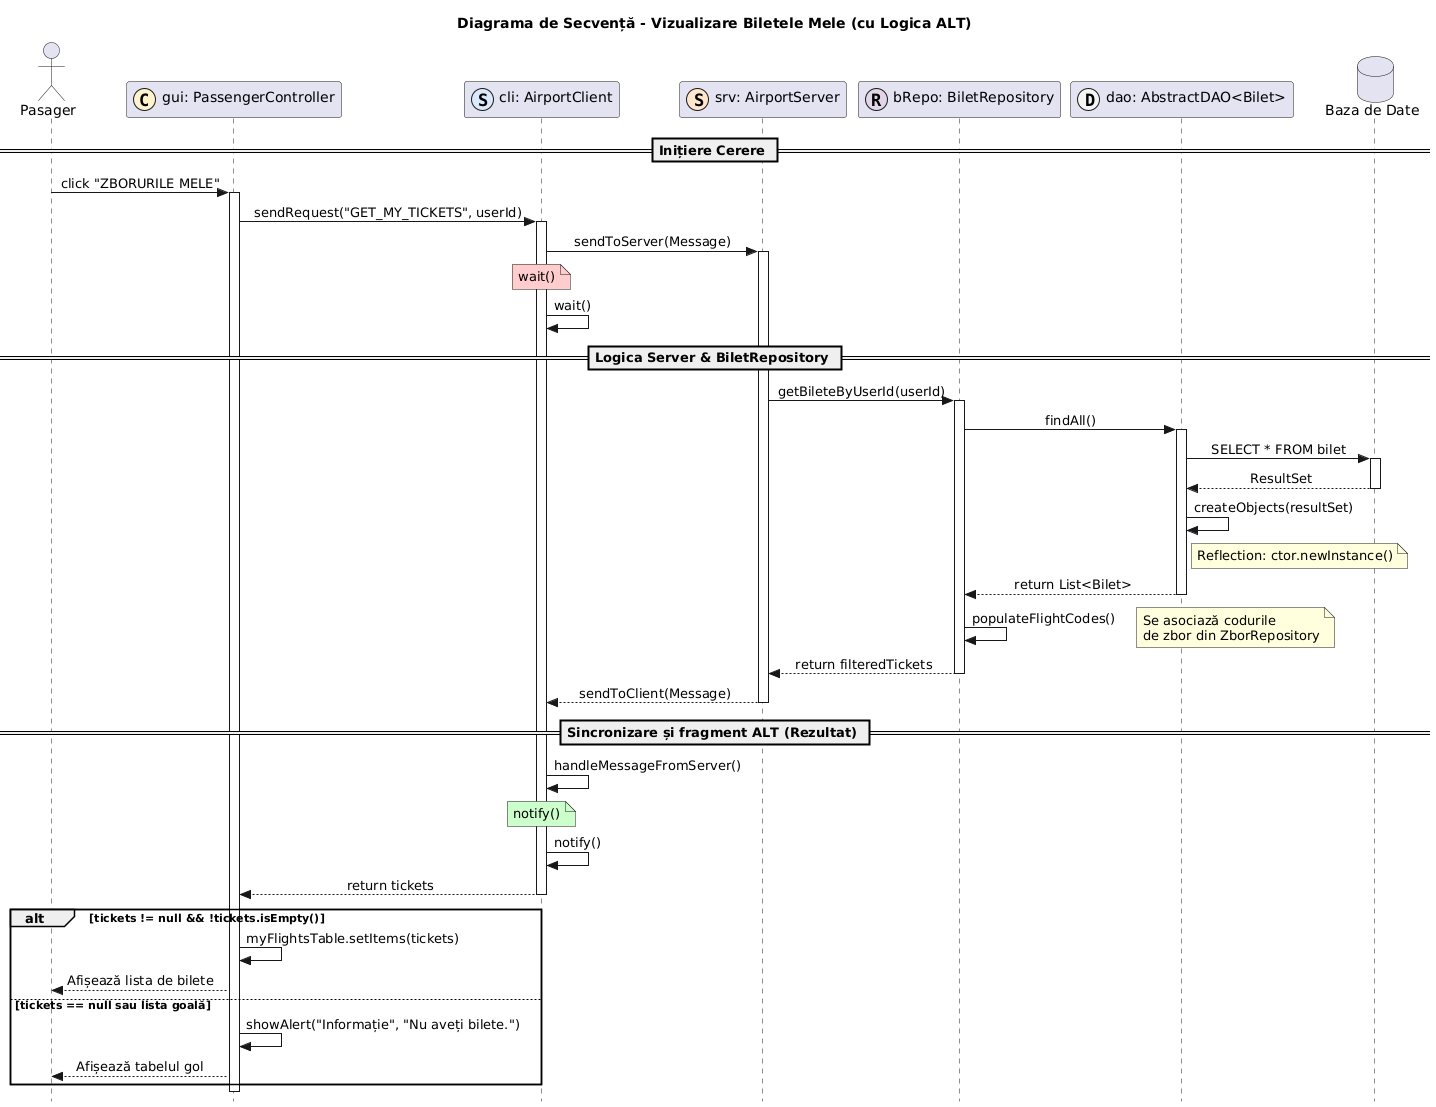

The diagram above was rendered by PlantUML. Its source (embedded in the PNG):
@startuml
title Diagrama de Secvență - Vizualizare Biletele Mele (cu Logica ALT)

skinparam Style strictuml
skinparam SequenceMessageAlignment center

actor "Pasager" as U
participant "gui: PassengerController" as P << (C,#FFF2CC) >>
participant "cli: AirportClient" as CLI << (S,#DAE8FC) >>
participant "srv: AirportServer" as SRV << (S,#FFE6CC) >>
participant "bRepo: BiletRepository" as BREPO << (R,#E1D5E7) >>
participant "dao: AbstractDAO<Bilet>" as DAO << (D,#F5F5F5) >>
database "Baza de Date" as DB

== Inițiere Cerere ==

U -> P : click "ZBORURILE MELE"
activate P
P -> CLI : sendRequest("GET_MY_TICKETS", userId)
activate CLI
CLI -> SRV : sendToServer(Message)
activate SRV

note over CLI #FFCCCC: wait()
CLI -> CLI : wait()

== Logica Server & BiletRepository ==

SRV -> BREPO : getBileteByUserId(userId)
activate BREPO
BREPO -> DAO : findAll()
activate DAO
DAO -> DB : SELECT * FROM bilet
activate DB
DB --> DAO : ResultSet
deactivate DB

DAO -> DAO : createObjects(resultSet)
note right of DAO : Reflection: ctor.newInstance()
DAO --> BREPO : return List<Bilet>
deactivate DAO

BREPO -> BREPO : populateFlightCodes()
note right: Se asociază codurile \nde zbor din ZborRepository
BREPO --> SRV : return filteredTickets
deactivate BREPO

SRV --> CLI : sendToClient(Message)
deactivate SRV

== Sincronizare și fragment ALT (Rezultat) ==

CLI -> CLI : handleMessageFromServer()
note over CLI #CCFFCC: notify()
CLI -> CLI : notify()

CLI --> P : return tickets
deactivate CLI

alt tickets != null && !tickets.isEmpty()
    P -> P : myFlightsTable.setItems(tickets)
    P --> U : Afișează lista de bilete
else tickets == null sau lista goală
    P -> P : showAlert("Informație", "Nu aveți bilete.")
    P --> U : Afișează tabelul gol
end

deactivate P
@enduml